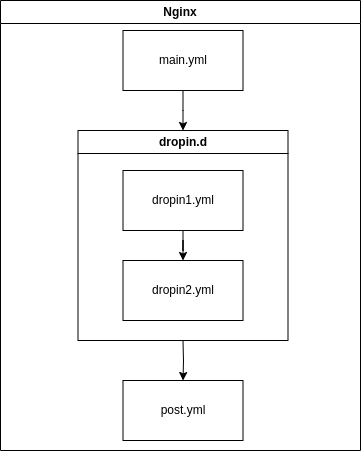

The diagram above was exported from draw.io. Its source (the exported page's mxGraphModel, read from the mxfile embedded in the PNG):
<mxGraphModel dx="1434" dy="754" grid="1" gridSize="10" guides="1" tooltips="1" connect="1" arrows="1" fold="1" page="1" pageScale="1" pageWidth="850" pageHeight="1100" math="0" shadow="0">
  <root>
    <mxCell id="0" />
    <mxCell id="1" parent="0" />
    <mxCell id="VgDccx0GpCIV4N_ZIsTq-2" value="Nginx" style="swimlane;whiteSpace=wrap;html=1;" vertex="1" parent="1">
      <mxGeometry x="280" y="180" width="360" height="450" as="geometry" />
    </mxCell>
    <mxCell id="VgDccx0GpCIV4N_ZIsTq-4" value="dropin.d" style="swimlane;whiteSpace=wrap;html=1;" vertex="1" parent="VgDccx0GpCIV4N_ZIsTq-2">
      <mxGeometry x="77.5" y="130" width="210" height="210" as="geometry" />
    </mxCell>
    <mxCell id="VgDccx0GpCIV4N_ZIsTq-5" value="dropin1.yml" style="rounded=0;whiteSpace=wrap;html=1;" vertex="1" parent="VgDccx0GpCIV4N_ZIsTq-4">
      <mxGeometry x="45" y="40" width="120" height="60" as="geometry" />
    </mxCell>
    <mxCell id="VgDccx0GpCIV4N_ZIsTq-6" value="dropin2.yml" style="rounded=0;whiteSpace=wrap;html=1;" vertex="1" parent="VgDccx0GpCIV4N_ZIsTq-4">
      <mxGeometry x="45" y="130" width="120" height="60" as="geometry" />
    </mxCell>
    <mxCell id="VgDccx0GpCIV4N_ZIsTq-10" style="edgeStyle=orthogonalEdgeStyle;rounded=0;orthogonalLoop=1;jettySize=auto;html=1;entryX=0.5;entryY=0;entryDx=0;entryDy=0;" edge="1" parent="VgDccx0GpCIV4N_ZIsTq-4" source="VgDccx0GpCIV4N_ZIsTq-5" target="VgDccx0GpCIV4N_ZIsTq-6">
      <mxGeometry relative="1" as="geometry" />
    </mxCell>
    <mxCell id="VgDccx0GpCIV4N_ZIsTq-7" value="post.yml" style="rounded=0;whiteSpace=wrap;html=1;" vertex="1" parent="VgDccx0GpCIV4N_ZIsTq-2">
      <mxGeometry x="122.5" y="380" width="120" height="60" as="geometry" />
    </mxCell>
    <mxCell id="VgDccx0GpCIV4N_ZIsTq-8" style="edgeStyle=orthogonalEdgeStyle;rounded=0;orthogonalLoop=1;jettySize=auto;html=1;entryX=0.5;entryY=0;entryDx=0;entryDy=0;" edge="1" parent="VgDccx0GpCIV4N_ZIsTq-2" source="VgDccx0GpCIV4N_ZIsTq-1">
      <mxGeometry relative="1" as="geometry">
        <mxPoint x="182.5" y="130" as="targetPoint" />
      </mxGeometry>
    </mxCell>
    <mxCell id="VgDccx0GpCIV4N_ZIsTq-1" value="main.yml" style="rounded=0;whiteSpace=wrap;html=1;" vertex="1" parent="VgDccx0GpCIV4N_ZIsTq-2">
      <mxGeometry x="122.5" y="30" width="120" height="60" as="geometry" />
    </mxCell>
    <mxCell id="VgDccx0GpCIV4N_ZIsTq-9" style="edgeStyle=orthogonalEdgeStyle;rounded=0;orthogonalLoop=1;jettySize=auto;html=1;entryX=0.5;entryY=0;entryDx=0;entryDy=0;" edge="1" parent="VgDccx0GpCIV4N_ZIsTq-2">
      <mxGeometry relative="1" as="geometry">
        <mxPoint x="182.5" y="340" as="sourcePoint" />
        <mxPoint x="182.5" y="380" as="targetPoint" />
      </mxGeometry>
    </mxCell>
  </root>
</mxGraphModel>